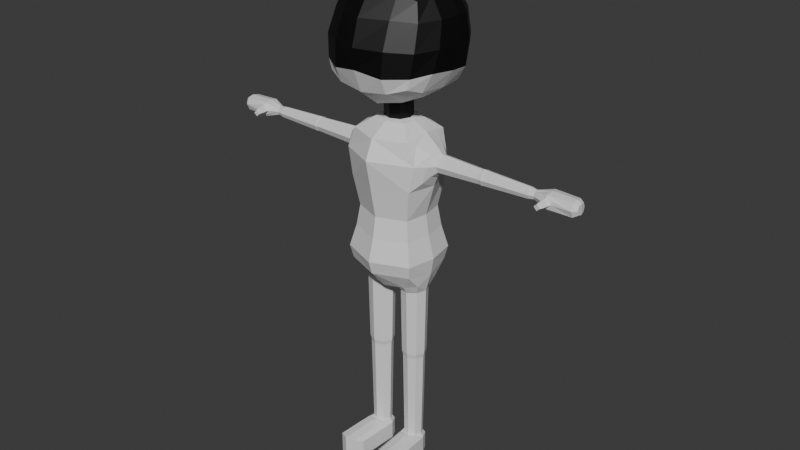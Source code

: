 # Source: 31.05.2025_Murder_Drones.blend  (saved by Blender 4.3.34; exported with 4.5.12 LTS)
import bpy
from mathutils import Matrix  # noqa: F401  (used for matrix-valued properties, if any)

bpy.ops.wm.read_factory_settings(use_empty=True)
scene = bpy.context.scene
scene.name = 'Scene'

# ---- collections
col_collection = bpy.data.collections.new('Collection'); scene.collection.children.link(col_collection)

# ---- materials (node trees are filled in below, after node groups)
mat_head_material = bpy.data.materials.new('Head_Material')
mat_head_material.alpha_threshold = 0.0
mat_head_material.roughness = 0.5
mat_head_material.line_color = (0.0, 0.0, 0.0, 1.0)
mat_head_black_material = bpy.data.materials.new('Head_Black_Material')

# ---- material node trees
mat_head_material.use_nodes = True; mat_head_material.node_tree.nodes.clear()
_N = mat_head_material.node_tree.nodes; _L = mat_head_material.node_tree.links
n0 = _N.new('ShaderNodeOutputMaterial'); n0.name = 'Material Output'; n0.location = (300, 300)
n1 = _N.new('ShaderNodeBsdfPrincipled'); n1.name = 'Principled BSDF'; n1.location = (10, 300)
n1.inputs[3].default_value = 1.45
_L.new(n1.outputs[0], n0.inputs[0])
n0.is_active_output = True
mat_head_black_material.use_nodes = True; mat_head_black_material.node_tree.nodes.clear()
_N = mat_head_black_material.node_tree.nodes; _L = mat_head_black_material.node_tree.links
n0 = _N.new('ShaderNodeBsdfPrincipled'); n0.name = 'Принципиальный BSDF'; n0.location = (10, 300)
n0.inputs[0].default_value = (0.0, 0.0, 0.0, 1.0)
n1 = _N.new('ShaderNodeOutputMaterial'); n1.name = 'Вывод материала'; n1.location = (300, 300)
_L.new(n0.outputs[0], n1.inputs[0])
n1.is_active_output = True

# ---- world
world_world = bpy.data.worlds.new('World'); scene.world = world_world
world_world.use_nodes = True; world_world.node_tree.nodes.clear()
_N = world_world.node_tree.nodes; _L = world_world.node_tree.links
n0 = _N.new('ShaderNodeOutputWorld'); n0.name = 'World Output'; n0.location = (300, 300)
n1 = _N.new('ShaderNodeBackground'); n1.name = 'Background'; n1.location = (10, 300)
n1.inputs[0].default_value = (0.05088, 0.05088, 0.05088, 1.0)
_L.new(n1.outputs[0], n0.inputs[0])
n0.is_active_output = True
world_world.color = (0.05088, 0.05088, 0.05088)
world_world.sun_shadow_jitter_overblur = 0.0

# ---- meshes
me_body_mesh = bpy.data.meshes.new('Body_Mesh')
me_body_mesh.from_pydata([(-0.3572, -0.4171, -2.099), (-0.2023, -0.2931, -0.9672), (-0.3572, 0.1545, -2.099), (-0.2023, 0.03059, -0.9672), (-0.2628, 0.08705, -3.036), (-0.2797, -0.3806, -3.026), (-5.588e-09, 0.2974, -2.099), (0.0, 0.1115, -0.9672), (5.588e-09, -0.56, -2.099), (0.0, -0.374, -0.9672), (-1.164e-10, 0.1449, -3.072), (1.397e-09, -0.4075, -3.072), (-0.4906, -0.457, -1.375), (-0.4521, 0.1759, -1.38), (1.397e-09, -0.7122, -1.347), (-1.397e-09, 0.4497, -1.347), (-0.4617, 0.2381, -2.644), (-0.4617, -0.5006, -2.644), (3.47e-09, -0.6853, -2.644), (3.904e-09, 0.4228, -2.644), (-0.4108, -0.1313, -2.099), (-0.3939, -0.4464, -1.112), (-0.2327, -0.1313, -0.9672), (-0.4218, 0.2062, -1.705), (-0.3945, 0.1844, -2.364), (-0.3945, -0.4469, -2.364), (1.863e-09, -0.6345, -2.813), (-0.0001947, -0.1562, -3.089), (2.095e-09, 0.372, -2.813), (-1.572e-09, -0.6374, -1.705), (1.572e-09, 0.3749, -1.705), (-0.4218, -0.4687, -1.705), (-0.3939, 0.1839, -1.112), (-9.313e-10, -0.604, -1.112), (9.313e-10, 0.3415, -1.112), (-0.4435, -0.3653, -1.156), (-0.4298, 0.2076, -2.809), (-0.4298, -0.4701, -2.809), (2.923e-09, -0.6047, -2.364), (2.923e-09, 0.3422, -2.364), (-0.5309, -0.1313, -2.644), (-0.4127, -0.1418, -1.066), (-0.53, -0.1393, -1.689), (-0.4537, -0.1313, -2.364), (2.855e-10, 0.04046, -0.7579), (-0.1221, -0.0101, -0.7579), (-0.1726, -0.1322, -0.7579), (-0.1221, -0.2542, -0.7579), (2.855e-10, -0.3048, -0.7579), (-0.6311, -0.06436, -1.301), (-0.6338, -0.06369, -1.465), (-0.6438, -0.2277, -1.466), (2.855e-10, 0.04046, -0.9507), (-0.1221, -0.0101, -0.9507), (-0.1726, -0.1322, -0.9507), (-0.1221, -0.2542, -0.9507), (2.855e-10, -0.3048, -0.9507), (-0.6394, -0.1456, -1.499), (-0.6356, -0.1465, -1.267), (-0.6411, -0.2284, -1.301), (-0.5001, 0.284, 0.5001), (-0.5423, 0.3505, -0.3948), (-0.5001, -0.4345, 0.5001), (-0.5423, -0.6457, -0.4015), (-0.6213, 0.1275, -0.4738), (-0.5928, -0.4563, -0.4731), (5.852e-09, 0.4664, -0.5107), (-0.3233, 0.4326, -0.4767), (-0.5777, -0.6488, -0.2733), (-0.6096, -0.6177, 0.001665), (-0.5729, -0.5096, 0.2966), (-0.5729, 0.3568, 0.2966), (-0.6096, 0.3714, 0.01476), (-0.5787, 0.3567, -0.2638), (-7.226e-07, -0.6019, 0.6133), (-0.2981, -0.5037, 0.5757), (-0.3233, -0.7373, -0.4718), (-1.188e-09, -0.7724, -0.5063), (-0.5466, -0.2494, 0.5516), (-0.5729, 0.1058, 0.5729), (-0.2981, 0.36, 0.5757), (-7.226e-07, 0.3986, 0.6133), (-1.517e-05, 0.1295, 0.7968), (-0.3177, 0.1272, 0.7325), (-5.893e-05, -0.2989, 0.7639), (-0.3031, -0.2377, 0.7025), (-1.065e-08, -0.8799, -0.2336), (0.0001786, -0.8998, 0.01609), (0.0001532, -0.8066, 0.3189), (-0.3231, -0.817, -0.2866), (-0.3347, -0.7978, 0.01174), (-0.3177, -0.6671, 0.3176), (-0.7114, -0.4279, -0.2406), (-0.7446, -0.3607, 0.01475), (-0.6955, -0.2694, 0.3084), (-0.7432, 0.1092, -0.2839), (-0.7818, 0.1215, 0.01304), (-0.729, 0.1253, 0.3162), (-0.3445, 0.1317, -0.6652), (-8.228e-09, 0.1971, -0.7311), (-0.3287, -0.4807, -0.6374), (1.591e-08, -0.5073, -0.7136), (-0.3239, 0.5739, -0.2853), (-0.3346, 0.6116, 0.01308), (-0.3177, 0.5797, 0.3176), (2.155e-08, 0.6179, -0.2996), (0.0001786, 0.6736, 0.006291), (0.0001532, 0.6451, 0.3189), (-0.1404, 0.006847, -0.7368), (-2.047e-09, 0.06498, -0.7379), (-0.6304, -0.03006, -1.383), (-0.1404, -0.2739, -0.7317), (2.812e-08, -0.332, -0.7307), (-0.6446, -0.262, -1.384), (-0.5729, -0.01934, 0.5729), (-0.6213, -0.1225, -0.4867), (-1.517e-05, -0.039, 0.7968), (-0.3177, -0.00809, 0.7325), (-0.7439, -0.118, -0.2721), (-0.7818, -0.06457, 0.006741), (-0.729, -0.02396, 0.3162), (-0.3445, -0.1332, -0.6685), (-0.1985, -0.1335, -0.7343), (-0.4976, -0.1374, -2.86), (-0.4373, -0.3055, -2.986), (-0.5265, -0.3634, -1.596), (-0.4992, 0.08414, -1.6), (-0.4163, 0.08233, -1.159), (-0.5846, -0.3347, -1.384), (-0.5615, 0.04261, -1.383), (-0.579, -0.28, -1.25), (-0.5699, -0.1468, -1.194), (-0.5761, -0.1453, -1.572), (-0.5834, -0.2789, -1.517), (-0.567, -0.0121, -1.516), (-0.5626, -0.01318, -1.249), (-1.902, -0.202, -1.383), (-1.895, -0.09007, -1.383), (-1.9, -0.1858, -1.344), (-1.897, -0.1463, -1.327), (-1.899, -0.1458, -1.439), (-1.901, -0.1854, -1.423), (-1.896, -0.1063, -1.423), (-1.895, -0.1066, -1.343), (-2.072, -0.02143, -1.383), (-2.083, -0.2345, -1.295), (-2.102, -0.1465, -1.278), (-2.105, -0.1456, -1.489), (-2.086, -0.2338, -1.472), (-2.075, -0.05757, -1.471), (-2.073, -0.05828, -1.295), (-2.402, -0.2595, -1.384), (-2.388, -0.03255, -1.383), (-2.398, -0.2266, -1.303), (-2.403, -0.1464, -1.287), (-2.406, -0.1456, -1.479), (-2.401, -0.2259, -1.464), (-2.391, -0.06546, -1.463), (-2.388, -0.06611, -1.303), (-2.15, -0.2605, -1.386), (-2.084, -0.2551, -1.447), (-2.023, -0.2509, -1.381), (-2.089, -0.2562, -1.32), (-2.114, -0.4063, -1.386), (-2.074, -0.4031, -1.423), (-2.036, -0.4005, -1.383), (-2.077, -0.4037, -1.345), (-2.129, -0.3716, -1.386), (-2.08, -0.3682, -1.333), (-2.027, -0.3638, -1.382), (-2.076, -0.3673, -1.436), (-2.442, -0.06712, -1.382), (-2.442, -0.08954, -1.328), (-2.454, -0.1427, -1.447), (-2.444, -0.08911, -1.436), (-2.452, -0.1432, -1.318), (-2.451, -0.2188, -1.383), (-2.449, -0.1968, -1.329), (-2.45, -0.1963, -1.436), (-1.819, -0.09518, -1.434), (-1.823, -0.1457, -1.455), (-1.818, -0.09559, -1.332), (-1.826, -0.2176, -1.383), (-1.821, -0.1463, -1.311), (-1.824, -0.1969, -1.333), (-1.817, -0.07441, -1.383), (-1.826, -0.1965, -1.434), (-0.4254, 0.02523, -2.993), (-0.1052, 0.01189, -3.076), (-0.1172, -0.3188, -3.069), (-0.2533, 0.02309, -3.132), (-0.2664, -0.3166, -3.127), (-0.07726, -0.1536, -3.146), (-0.4284, -0.1399, -3.109), (-0.3837, -0.2621, -3.113), (-0.3744, -0.02182, -3.117), (-0.136, -0.03151, -3.146), (-0.1453, -0.2717, -3.142), (-0.2533, 0.008128, -3.969), (-0.2656, -0.3017, -3.965), (-0.0939, -0.153, -3.967), (-0.4142, -0.1405, -3.96), (-0.3733, -0.2519, -3.961), (-0.3645, -0.03283, -3.964), (-0.1457, -0.04166, -3.973), (-0.1544, -0.2607, -3.97), (-0.2533, 0.006359, -4.022), (-0.2655, -0.2999, -4.018), (-0.09596, -0.153, -4.021), (-0.4124, -0.1406, -4.014), (-0.3719, -0.2507, -4.014), (-0.3633, -0.03413, -4.017), (-0.1469, -0.04286, -4.026), (-0.1555, -0.2594, -4.023), (-0.2535, -0.006969, -4.082), (-0.2647, -0.2866, -4.078), (-0.1115, -0.1524, -4.081), (-0.3988, -0.1411, -4.074), (-0.3618, -0.2417, -4.075), (-0.354, -0.04393, -4.077), (-0.1564, -0.0519, -4.086), (-0.1643, -0.2496, -4.083), (-0.2539, -0.02685, -5.27), (-0.2634, -0.2667, -5.267), (-0.1346, -0.1516, -5.269), (-0.3785, -0.1419, -5.264), (-0.3467, -0.2282, -5.264), (-0.34, -0.05856, -5.266), (-0.1705, -0.0654, -5.274), (-0.1773, -0.235, -5.271), (-1.263, -0.07994, -1.449), (-1.19, -0.08121, -1.448), (-1.227, -0.07676, -1.452), (-1.187, -0.05474, -1.383), (-1.261, -0.05294, -1.383), (-1.224, -0.04847, -1.383), (-1.271, -0.2116, -1.449), (-1.198, -0.2103, -1.448), (-1.235, -0.2147, -1.452), (-1.194, -0.1457, -1.475), (-1.268, -0.1456, -1.476), (-1.231, -0.1456, -1.481), (-1.188, -0.08174, -1.318), (-1.261, -0.08047, -1.317), (-1.224, -0.07732, -1.314), (-1.199, -0.2373, -1.383), (-1.272, -0.2391, -1.383), (-1.236, -0.2436, -1.383), (-1.265, -0.1464, -1.29), (-1.191, -0.1464, -1.292), (-1.228, -0.1464, -1.285), (-1.196, -0.2108, -1.319), (-1.269, -0.2121, -1.317), (-1.233, -0.2153, -1.314), (-0.2533, 0.005042, -5.32), (-0.2654, -0.3442, -5.247), (-0.09749, -0.1529, -5.319), (-0.4111, -0.1407, -5.312), (-0.3709, -0.2954, -5.259), (-0.3624, -0.0351, -5.315), (-0.1479, -0.04375, -5.324), (-0.1564, -0.3041, -5.268), (-0.2533, 0.005042, -5.554), (-0.2654, -0.2986, -5.55), (-0.09749, -0.1529, -5.552), (-0.4111, -0.1407, -5.545), (-0.3709, -0.2498, -5.546), (-0.3624, -0.0351, -5.549), (-0.1479, -0.04375, -5.554), (-0.1564, -0.2585, -5.552), (-0.4218, -0.3472, -5.312), (-0.3817, -0.4564, -5.259), (-0.2762, -0.5052, -5.247), (-0.1083, -0.3595, -5.319), (-0.1672, -0.4651, -5.268), (-0.4218, -0.3472, -5.545), (-0.3817, -0.4564, -5.546), (-0.2762, -0.5052, -5.55), (-0.1083, -0.3595, -5.552), (-0.1672, -0.4651, -5.552), (-0.4395, -0.6866, -5.312), (-0.3994, -0.7958, -5.259), (-0.2939, -0.8446, -5.247), (-0.1259, -0.6989, -5.319), (-0.1848, -0.8044, -5.268), (-0.4395, -0.6866, -5.545), (-0.3994, -0.7958, -5.546), (-0.2939, -0.8446, -5.55), (-0.1259, -0.6989, -5.552), (-0.1848, -0.8044, -5.552)], [], [(21, 1, 22, 41), (41, 22, 3, 32), (9, 1, 21, 33), (33, 21, 12, 14), (17, 37, 26, 18), (26, 37, 5, 11), (19, 28, 36, 16), (36, 28, 10, 4), (3, 7, 34, 32), (13, 15, 30, 23), (32, 34, 15, 13), (23, 30, 6, 2), (14, 12, 31, 29), (29, 31, 0, 8), (6, 39, 24, 2), (0, 31, 42, 20), (20, 42, 23, 2), (24, 39, 19, 16), (0, 25, 38, 8), (38, 25, 17, 18), (0, 20, 43, 25), (20, 2, 24, 43), (43, 24, 16, 40), (25, 43, 40, 17), (131, 135, 49, 58), (130, 131, 58, 59), (47, 55, 56, 48), (45, 53, 54, 46), (132, 133, 51, 57), (135, 129, 110, 49), (46, 54, 55, 47), (44, 52, 53, 45), (117, 85, 84, 116), (114, 117, 83, 79), (81, 80, 83, 82), (80, 60, 79, 83), (85, 78, 62, 75), (84, 85, 75, 74), (119, 96, 95, 118), (86, 87, 90, 89), (87, 88, 91, 90), (88, 74, 75, 91), (91, 75, 62, 70), (90, 91, 70, 69), (89, 90, 69, 68), (76, 89, 68, 63), (77, 86, 89, 76), (120, 97, 96, 119), (114, 79, 97, 120), (63, 68, 92, 65), (68, 69, 93, 92), (69, 70, 94, 93), (70, 62, 78, 94), (115, 118, 95, 64), (97, 79, 60, 71), (96, 97, 71, 72), (95, 96, 72, 73), (64, 95, 73, 61), (101, 100, 111, 112), (61, 67, 98, 64), (67, 66, 99, 98), (115, 121, 100, 65), (100, 101, 77, 76), (65, 100, 76, 63), (102, 103, 106, 105), (103, 104, 107, 106), (61, 73, 102, 67), (73, 72, 103, 102), (72, 71, 104, 103), (71, 60, 80, 104), (104, 80, 81, 107), (67, 102, 105, 66), (121, 98, 108, 122), (98, 99, 109, 108), (100, 121, 122, 111), (64, 98, 121, 115), (65, 92, 118, 115), (78, 114, 120, 94), (94, 120, 119, 93), (93, 119, 118, 92), (78, 85, 117, 114), (83, 117, 116, 82), (129, 134, 50, 110), (44, 45, 108, 109), (46, 122, 108, 45), (47, 111, 122, 46), (48, 112, 111, 47), (134, 132, 57, 50), (7, 3, 53, 52), (3, 22, 54, 53), (22, 1, 55, 54), (1, 9, 56, 55), (123, 37, 17, 40), (36, 123, 40, 16), (187, 123, 36, 4), (124, 5, 37, 123), (35, 12, 21, 41), (12, 125, 42, 31), (126, 13, 23, 42), (13, 127, 41, 32), (42, 125, 133, 132), (127, 13, 129, 135), (126, 42, 132, 134), (125, 12, 128, 133), (41, 127, 135, 131), (12, 35, 130, 128), (35, 41, 131, 130), (13, 126, 134, 129), (183, 181, 143, 139), (133, 128, 113, 51), (179, 180, 140, 142), (128, 130, 59, 113), (186, 182, 136, 141), (180, 186, 141, 140), (182, 184, 138, 136), (184, 183, 139, 138), (181, 185, 137, 143), (185, 179, 142, 137), (140, 141, 148, 147), (139, 143, 150, 146), (142, 140, 147, 149), (138, 139, 146, 145), (137, 142, 149, 144), (143, 137, 144, 150), (148, 160, 159, 151, 156), (136, 138, 145, 162, 161), (145, 146, 154, 153), (144, 149, 157, 152), (141, 136, 161, 160, 148), (149, 147, 155, 157), (147, 148, 156, 155), (146, 150, 158, 154), (150, 144, 152, 158), (151, 153, 177, 176), (152, 157, 174, 171), (153, 154, 175, 177), (168, 167, 163, 166), (159, 162, 145, 153, 151), (163, 164, 165, 166), (169, 168, 166, 165), (167, 170, 164, 163), (170, 169, 165, 164), (160, 161, 169, 170), (159, 160, 170, 167), (161, 162, 168, 169), (162, 159, 167, 168), (176, 177, 173, 178), (171, 174, 175, 172), (173, 177, 175, 174), (157, 155, 173, 174), (156, 151, 176, 178), (155, 156, 178, 173), (154, 158, 172, 175), (158, 152, 171, 172), (230, 240, 180, 179), (57, 51, 237, 239), (59, 58, 249, 251), (113, 59, 251, 245), (236, 246, 182, 186), (248, 243, 181, 183), (49, 110, 233, 242), (58, 49, 242, 249), (4, 10, 27, 188), (189, 27, 11, 5), (27, 189, 197, 192), (188, 27, 192, 196), (124, 123, 193, 194), (189, 5, 191, 197), (187, 4, 190, 195), (4, 188, 196, 190), (5, 124, 194, 191), (123, 187, 195, 193), (190, 196, 204, 198), (191, 194, 202, 199), (193, 195, 203, 201), (192, 197, 205, 200), (196, 192, 200, 204), (194, 193, 201, 202), (195, 190, 198, 203), (197, 191, 199, 205), (203, 198, 206, 211), (205, 199, 207, 213), (198, 204, 212, 206), (199, 202, 210, 207), (201, 203, 211, 209), (200, 205, 213, 208), (204, 200, 208, 212), (202, 201, 209, 210), (208, 213, 221, 216), (212, 208, 216, 220), (210, 209, 217, 218), (211, 206, 214, 219), (213, 207, 215, 221), (206, 212, 220, 214), (207, 210, 218, 215), (209, 211, 219, 217), (217, 219, 227, 225), (216, 221, 229, 224), (220, 216, 224, 228), (218, 217, 225, 226), (219, 214, 222, 227), (221, 215, 223, 229), (214, 220, 228, 222), (215, 218, 226, 223), (246, 252, 184, 182), (234, 230, 179, 185), (240, 236, 186, 180), (51, 113, 245, 237), (252, 248, 183, 184), (243, 234, 185, 181), (50, 57, 239, 231), (243, 248, 250, 244), (244, 250, 249, 242), (240, 230, 232, 241), (241, 232, 231, 239), (246, 236, 238, 247), (247, 238, 237, 245), (236, 240, 241, 238), (238, 241, 239, 237), (252, 246, 247, 253), (253, 247, 245, 251), (248, 252, 253, 250), (250, 253, 251, 249), (234, 243, 244, 235), (235, 244, 242, 233), (230, 234, 235, 232), (232, 235, 233, 231), (110, 50, 231, 233), (228, 224, 256, 260), (226, 225, 257, 258), (227, 222, 254, 259), (229, 223, 255, 261), (222, 228, 260, 254), (223, 226, 258, 255), (225, 227, 259, 257), (224, 229, 261, 256), (258, 257, 270, 271), (254, 260, 268, 262), (257, 265, 275, 270), (257, 259, 267, 265), (269, 264, 278, 279), (260, 256, 264, 268), (265, 266, 276, 275), (259, 254, 262, 267), (264, 269, 263, 268), (262, 266, 265, 267), (263, 266, 262, 268), (276, 277, 287, 286), (272, 271, 281, 282), (270, 275, 285, 280), (275, 276, 286, 285), (266, 263, 277, 276), (256, 261, 274, 273), (263, 269, 279, 277), (255, 258, 271, 272), (261, 255, 272, 274), (264, 256, 273, 278), (284, 282, 287, 289), (282, 281, 286, 287), (283, 284, 289, 288), (281, 280, 285, 286), (278, 273, 283, 288), (273, 274, 284, 283), (279, 278, 288, 289), (274, 272, 282, 284), (271, 270, 280, 281), (277, 279, 289, 287)])
me_body_mesh.polygons.foreach_set('material_index', [0, 0, 0, 0, 0, 0, 0, 0, 0, 0, 0, 0, 0, 0, 0, 0, 0, 0, 0, 0, 0, 0, 0, 0, 0, 0, 1, 1, 0, 0, 1, 1, 1, 1, 1, 1, 1, 1, 1, 1, 1, 1, 1, 1, 1, 0, 0, 1, 1, 0, 1, 1, 1, 0, 1, 1, 1, 0, 0, 0, 0, 0, 0, 0, 1, 1, 0, 1, 1, 1, 1, 0, 0, 0, 0, 0, 0, 1, 1, 1, 1, 1, 0, 1, 1, 1, 1, 0, 0, 0, 0, 0, 0, 0, 0, 0, 0, 0, 0, 0, 0, 0, 0, 0, 0, 0, 0, 0, 0, 0, 0, 0, 0, 0, 0, 0, 0, 0, 0, 0, 0, 0, 0, 0, 0, 0, 0, 0, 0, 0, 0, 0, 0, 0, 0, 0, 0, 0, 0, 0, 0, 0, 0, 0, 0, 0, 0, 0, 0, 0, 0, 0, 0, 0, 0, 0, 0, 0, 0, 0, 0, 0, 0, 0, 0, 0, 0, 0, 0, 0, 0, 0, 0, 0, 0, 0, 0, 0, 0, 0, 0, 0, 0, 0, 0, 0, 0, 0, 0, 0, 0, 0, 0, 0, 0, 0, 0, 0, 0, 0, 0, 0, 0, 0, 0, 0, 0, 0, 0, 0, 0, 0, 0, 0, 0, 0, 0, 0, 0, 0, 0, 0, 0, 0, 0, 0, 0, 0, 0, 0, 0, 0, 0, 0, 0, 0, 0, 0, 0, 0, 0, 0, 0, 0, 0, 0, 0, 0, 0, 0, 0, 0, 0, 0, 0, 0, 0, 0, 0, 0, 0, 0, 0, 0, 0, 0, 0])
_uv = me_body_mesh.uv_layers.new(name='UVКарта')
_uv.uv.foreach_set('vector', [0.5625, 0.0, 0.625, 0.0, 0.625, 0.125, 0.5625, 0.1228, 0.5625, 0.1228, 0.625, 0.125, 0.625, 0.25, 0.5625, 0.2309, 0.625, 0.875, 0.625, 1.0, 0.5625, 1.0, 0.5625, 0.875, 0.5625, 0.875, 0.5625, 1.0, 0.5, 1.0, 0.5, 0.875, 0.375, 1.0, 0.375, 1.0, 0.375, 0.875, 0.375, 0.875, 0.375, 0.875, 0.375, 1.0, 0.375, 1.0, 0.375, 0.875, 0.375, 0.375, 0.375, 0.375, 0.375, 0.2309, 0.375, 0.2292, 0.375, 0.2309, 0.375, 0.375, 0.375, 0.375, 0.375, 0.25, 0.625, 0.25, 0.625, 0.375, 0.5625, 0.375, 0.5625, 0.2309, 0.5, 0.2292, 0.5, 0.375, 0.4401, 0.375, 0.4401, 0.2292, 0.5625, 0.2309, 0.5625, 0.375, 0.5, 0.375, 0.5, 0.2292, 0.4401, 0.2292, 0.4401, 0.375, 0.3958, 0.375, 0.3958, 0.2292, 0.5, 0.875, 0.5, 1.0, 0.4375, 1.0, 0.4401, 0.875, 0.4401, 0.875, 0.4375, 1.0, 0.375, 1.0, 0.3958, 0.875, 0.3958, 0.375, 0.3776, 0.375, 0.3776, 0.2292, 0.3958, 0.2292, 0.375, 0.0, 0.4375, 0.0, 0.4397, 0.1224, 0.3941, 0.1224, 0.3941, 0.1224, 0.4397, 0.1224, 0.4401, 0.2292, 0.3958, 0.2292, 0.3776, 0.2292, 0.3776, 0.375, 0.375, 0.375, 0.375, 0.2292, 0.375, 1.0, 0.375, 1.0, 0.3776, 0.875, 0.3958, 0.875, 0.3776, 0.875, 0.375, 1.0, 0.375, 1.0, 0.375, 0.875, 0.375, 0.0, 0.3941, 0.1224, 0.3772, 0.1224, 0.375, 0.0, 0.3941, 0.1224, 0.3958, 0.2292, 0.3776, 0.2292, 0.3772, 0.1224, 0.3772, 0.1224, 0.3776, 0.2292, 0.375, 0.2292, 0.375, 0.1224, 0.375, 0.0, 0.3772, 0.1224, 0.375, 0.1224, 0.375, 0.0, 0.5625, 0.1228, 0.0, 0.0, 0.0, 0.0, 0.5625, 0.1228, 0.0, 0.0, 0.5625, 0.1228, 0.5625, 0.1228, 0.0, 0.0, 0.0, 0.0, 0.0, 0.0, 0.0, 0.0, 0.0, 0.0, 0.0, 0.0, 0.0, 0.0, 0.0, 0.0, 0.0, 0.0, 0.4397, 0.1224, 0.0, 0.0, 0.0, 0.0, 0.4397, 0.1224, 0.0, 0.0, 0.5, 0.2292, 0.5, 0.2292, 0.0, 0.0, 0.0, 0.0, 0.0, 0.0, 0.0, 0.0, 0.0, 0.0, 0.0, 0.0, 0.0, 0.0, 0.0, 0.0, 0.0, 0.0, 0.0, 0.0, 0.0, 0.0, 0.0, 0.0, 0.0, 0.0, 0.0, 0.0, 0.0, 0.0, 0.0, 0.0, 0.0, 0.0, 0.0, 0.0, 0.0, 0.0, 0.0, 0.0, 0.0, 0.0, 0.0, 0.0, 0.0, 0.0, 0.0, 0.0, 0.0, 0.0, 0.0, 0.0, 0.0, 0.0, 0.0, 0.0, 0.0, 0.0, 0.0, 0.0, 0.0, 0.0, 0.0, 0.0, 0.0, 0.0, 0.0, 0.0, 0.0, 0.0, 0.0, 0.0, 0.0, 0.0, 0.0, 0.0, 0.0, 0.0, 0.0, 0.0, 0.0, 0.0, 0.0, 0.0, 0.0, 0.0, 0.0, 0.0, 0.0, 0.0, 0.0, 0.0, 0.0, 0.0, 0.0, 0.0, 0.0, 0.0, 0.0, 0.0, 0.0, 0.0, 0.0, 0.0, 0.0, 0.0, 0.0, 0.0, 0.0, 0.0, 0.0, 0.0, 0.0, 0.0, 0.0, 0.0, 0.0, 0.0, 0.0, 0.0, 0.0, 0.0, 0.0, 0.0, 0.0, 0.0, 0.0, 0.0, 0.0, 0.0, 0.0, 0.0, 0.0, 0.0, 0.0, 0.0, 0.0, 0.0, 0.0, 0.0, 0.0, 0.0, 0.0, 0.0, 0.0, 0.0, 0.0, 0.0, 0.0, 0.0, 0.0, 0.0, 0.0, 0.0, 0.0, 0.0, 0.0, 0.0, 0.0, 0.0, 0.0, 0.0, 0.0, 0.0, 0.0, 0.0, 0.0, 0.0, 0.0, 0.0, 0.0, 0.0, 0.0, 0.0, 0.0, 0.0, 0.0, 0.0, 0.0, 0.0, 0.0, 0.0, 0.0, 0.0, 0.0, 0.0, 0.0, 0.0, 0.0, 0.0, 0.0, 0.0, 0.0, 0.0, 0.0, 0.0, 0.0, 0.0, 0.0, 0.0, 0.0, 0.0, 0.0, 0.0, 0.0, 0.0, 0.0, 0.0, 0.0, 0.0, 0.0, 0.0, 0.0, 0.0, 0.0, 0.0, 0.0, 0.0, 0.0, 0.0, 0.0, 0.0, 0.0, 0.0, 0.0, 0.0, 0.0, 0.0, 0.0, 0.0, 0.0, 0.0, 0.0, 0.0, 0.0, 0.0, 0.0, 0.0, 0.0, 0.0, 0.0, 0.0, 0.0, 0.0, 0.0, 0.0, 0.0, 0.0, 0.0, 0.0, 0.0, 0.0, 0.0, 0.0, 0.0, 0.0, 0.0, 0.0, 0.0, 0.0, 0.0, 0.0, 0.0, 0.0, 0.0, 0.0, 0.0, 0.0, 0.0, 0.0, 0.0, 0.0, 0.0, 0.0, 0.0, 0.0, 0.0, 0.0, 0.0, 0.0, 0.0, 0.0, 0.0, 0.0, 0.0, 0.0, 0.0, 0.0, 0.0, 0.0, 0.0, 0.0, 0.0, 0.0, 0.0, 0.0, 0.0, 0.0, 0.0, 0.0, 0.0, 0.0, 0.0, 0.0, 0.0, 0.0, 0.0, 0.0, 0.0, 0.0, 0.0, 0.0, 0.0, 0.0, 0.0, 0.0, 0.0, 0.0, 0.0, 0.0, 0.0, 0.0, 0.0, 0.0, 0.0, 0.0, 0.0, 0.0, 0.0, 0.0, 0.0, 0.0, 0.0, 0.0, 0.0, 0.0, 0.0, 0.0, 0.0, 0.0, 0.0, 0.0, 0.0, 0.0, 0.0, 0.0, 0.0, 0.0, 0.0, 0.0, 0.0, 0.0, 0.0, 0.0, 0.0, 0.0, 0.0, 0.0, 0.0, 0.0, 0.0, 0.0, 0.0, 0.0, 0.0, 0.0, 0.0, 0.0, 0.0, 0.0, 0.0, 0.0, 0.0, 0.0, 0.0, 0.0, 0.0, 0.0, 0.0, 0.0, 0.0, 0.0, 0.0, 0.0, 0.0, 0.0, 0.0, 0.0, 0.0, 0.0, 0.0, 0.0, 0.0, 0.0, 0.0, 0.0, 0.0, 0.0, 0.0, 0.0, 0.0, 0.0, 0.0, 0.0, 0.0, 0.0, 0.0, 0.0, 0.0, 0.0, 0.0, 0.0, 0.0, 0.0, 0.0, 0.0, 0.0, 0.0, 0.5, 0.2292, 0.0, 0.0, 0.0, 0.0, 0.5, 0.2292, 0.0, 0.0, 0.0, 0.0, 0.0, 0.0, 0.0, 0.0, 0.0, 0.0, 0.0, 0.0, 0.0, 0.0, 0.0, 0.0, 0.0, 0.0, 0.0, 0.0, 0.0, 0.0, 0.0, 0.0, 0.0, 0.0, 0.0, 0.0, 0.0, 0.0, 0.0, 0.0, 0.0, 0.0, 0.4397, 0.1224, 0.4397, 0.1224, 0.0, 0.0, 0.625, 0.375, 0.625, 0.25, 0.0, 0.0, 0.0, 0.0, 0.625, 0.25, 0.625, 0.125, 0.0, 0.0, 0.0, 0.0, 0.625, 0.125, 0.625, 0.0, 0.0, 0.0, 0.0, 0.0, 0.625, 0.0, 0.625, 0.875, 0.0, 0.0, 0.0, 0.0, 0.0, 0.0, 0.375, 1.0, 0.375, 0.0, 0.375, 0.1224, 0.375, 0.2309, 0.0, 0.0, 0.375, 0.1224, 0.375, 0.2292, 0.0, 0.0, 0.0, 0.0, 0.375, 0.2309, 0.375, 0.25, 0.0, 0.0, 0.375, 1.0, 0.375, 1.0, 0.0, 0.0, 0.0, 0.0, 0.5, 1.0, 0.5625, 0.0, 0.5625, 0.1228, 0.5, 1.0, 0.0, 0.0, 0.4397, 0.1224, 0.4375, 1.0, 0.0, 0.0, 0.5, 0.2292, 0.4401, 0.2292, 0.4397, 0.1224, 0.5, 0.2292, 0.0, 0.0, 0.5625, 0.1228, 0.5625, 0.2309, 0.4397, 0.1224, 0.0, 0.0, 0.0, 0.0, 0.4397, 0.1224, 0.0, 0.0, 0.5, 0.2292, 0.5, 0.2292, 0.0, 0.0, 0.0, 0.0, 0.4397, 0.1224, 0.4397, 0.1224, 0.0, 0.0, 0.0, 0.0, 0.5, 1.0, 0.5, 1.0, 0.0, 0.0, 0.5625, 0.1228, 0.0, 0.0, 0.0, 0.0, 0.5625, 0.1228, 0.5, 1.0, 0.0, 0.0, 0.0, 0.0, 0.5, 1.0, 0.0, 0.0, 0.5625, 0.1228, 0.5625, 0.1228, 0.0, 0.0, 0.5, 0.2292, 0.0, 0.0, 0.0, 0.0, 0.5, 0.2292, 0.5625, 0.1228, 0.0, 0.0, 0.0, 0.0, 0.5625, 0.1228, 0.0, 0.0, 0.5, 1.0, 0.5, 1.0, 0.0, 0.0, 0.0, 0.0, 0.4397, 0.1224, 0.4397, 0.1224, 0.0, 0.0, 0.5, 1.0, 0.0, 0.0, 0.0, 0.0, 0.5, 1.0, 0.0, 0.0, 0.5, 1.0, 0.5, 1.0, 0.0, 0.0, 0.4397, 0.1224, 0.0, 0.0, 0.0, 0.0, 0.4397, 0.1224, 0.5, 1.0, 0.0, 0.0, 0.0, 0.0, 0.5, 1.0, 0.0, 0.0, 0.5625, 0.1228, 0.5625, 0.1228, 0.0, 0.0, 0.0, 0.0, 0.5, 0.2292, 0.5, 0.2292, 0.0, 0.0, 0.5, 0.2292, 0.0, 0.0, 0.0, 0.0, 0.5, 0.2292, 0.4397, 0.1224, 0.0, 0.0, 0.0, 0.0, 0.4397, 0.1224, 0.5625, 0.1228, 0.0, 0.0, 0.0, 0.0, 0.5625, 0.1228, 0.0, 0.0, 0.4397, 0.1224, 0.4397, 0.1224, 0.0, 0.0, 0.0, 0.0, 0.5625, 0.1228, 0.5625, 0.1228, 0.0, 0.0, 0.5, 0.2292, 0.0, 0.0, 0.0, 0.0, 0.5, 0.2292, 0.0, 0.0, 0.5, 0.2292, 0.5, 0.2292, 0.0, 0.0, 0.0, 0.0, 0.152, 0.304, 0.5, 1.0, 0.5, 1.0, 0.0, 0.0, 0.5, 1.0, 0.0, 0.0, 0.0, 0.0, 0.152, 0.304, 0.5, 1.0, 0.0, 0.0, 0.5625, 0.1228, 0.5625, 0.1228, 0.0, 0.0, 0.5, 0.2292, 0.0, 0.0, 0.0, 0.0, 0.5, 0.2292, 0.0, 0.0, 0.5, 1.0, 0.5, 1.0, 0.152, 0.304, 0.0, 0.0, 0.0, 0.0, 0.4397, 0.1224, 0.4397, 0.1224, 0.0, 0.0, 0.4397, 0.1224, 0.0, 0.0, 0.0, 0.0, 0.4397, 0.1224, 0.5625, 0.1228, 0.0, 0.0, 0.0, 0.0, 0.5625, 0.1228, 0.0, 0.0, 0.5, 0.2292, 0.5, 0.2292, 0.0, 0.0, 0.5, 1.0, 0.0, 0.0, 0.0, 0.0, 0.5, 1.0, 0.5, 0.2292, 0.0, 0.0, 0.0, 0.0, 0.5, 0.2292, 0.0, 0.0, 0.5625, 0.1228, 0.5625, 0.1228, 0.0, 0.0, 0.152, 0.304, 0.5, 1.0, 0.5, 1.0, 0.152, 0.304, 0.5, 1.0, 0.152, 0.304, 0.0, 0.0, 0.0, 0.0, 0.5, 1.0, 0.5, 1.0, 0.152, 0.304, 0.5, 1.0, 0.152, 0.304, 0.5, 1.0, 0.152, 0.304, 0.152, 0.304, 0.5, 1.0, 0.5, 1.0, 0.152, 0.304, 0.152, 0.304, 0.5, 1.0, 0.152, 0.304, 0.5, 1.0, 0.5, 1.0, 0.152, 0.304, 0.152, 0.304, 0.5, 1.0, 0.5, 1.0, 0.152, 0.304, 0.5, 1.0, 0.152, 0.304, 0.152, 0.304, 0.5, 1.0, 0.5, 1.0, 0.152, 0.304, 0.152, 0.304, 0.5, 1.0, 0.152, 0.304, 0.5, 1.0, 0.5, 1.0, 0.152, 0.304, 0.5, 1.0, 0.0, 0.0, 0.4397, 0.1224, 0.0, 0.0, 0.5, 0.2292, 0.0, 0.0, 0.5625, 0.1228, 0.0, 0.0, 0.4397, 0.1224, 0.0, 0.0, 0.5625, 0.1228, 0.0, 0.0, 0.0, 0.0, 0.4397, 0.1224, 0.4397, 0.1224, 0.0, 0.0, 0.0, 0.0, 0.5, 1.0, 0.5, 1.0, 0.0, 0.0, 0.4397, 0.1224, 0.0, 0.0, 0.0, 0.0, 0.4397, 0.1224, 0.5625, 0.1228, 0.0, 0.0, 0.0, 0.0, 0.5625, 0.1228, 0.0, 0.0, 0.5, 0.2292, 0.5, 0.2292, 0.0, 0.0, 0.0, 0.0, 0.4397, 0.1224, 0.4397, 0.1224, 0.0, 0.0, 0.4397, 0.1224, 0.0, 0.0, 0.0, 0.0, 0.4397, 0.1224, 0.0, 0.0, 0.5625, 0.1228, 0.5625, 0.1228, 0.0, 0.0, 0.5, 1.0, 0.0, 0.0, 0.0, 0.0, 0.5, 1.0, 0.0, 0.0, 0.5, 1.0, 0.5, 1.0, 0.0, 0.0, 0.5625, 0.1228, 0.0, 0.0, 0.0, 0.0, 0.5625, 0.1228, 0.0, 0.0, 0.5, 0.2292, 0.5, 0.2292, 0.0, 0.0, 0.5625, 0.1228, 0.0, 0.0, 0.0, 0.0, 0.5625, 0.1228, 0.375, 0.25, 0.375, 0.375, 0.0, 0.0, 0.0, 0.0, 0.0, 0.0, 0.0, 0.0, 0.375, 0.875, 0.375, 1.0, 0.0, 0.0, 0.0, 0.0, 0.0, 0.0, 0.0, 0.0, 0.0, 0.0, 0.0, 0.0, 0.0, 0.0, 0.0, 0.0, 0.0, 0.0, 0.0, 0.0, 0.0, 0.0, 0.0, 0.0, 0.0, 0.0, 0.375, 1.0, 0.375, 1.0, 0.0, 0.0, 0.0, 0.0, 0.375, 0.25, 0.375, 0.25, 0.0, 0.0, 0.375, 0.25, 0.0, 0.0, 0.0, 0.0, 0.375, 0.25, 0.375, 1.0, 0.0, 0.0, 0.0, 0.0, 0.375, 1.0, 0.0, 0.0, 0.0, 0.0, 0.0, 0.0, 0.0, 0.0, 0.375, 0.25, 0.0, 0.0, 0.0, 0.0, 0.375, 0.25, 0.375, 1.0, 0.0, 0.0, 0.0, 0.0, 0.375, 1.0, 0.0, 0.0, 0.0, 0.0, 0.0, 0.0, 0.0, 0.0, 0.0, 0.0, 0.0, 0.0, 0.0, 0.0, 0.0, 0.0, 0.0, 0.0, 0.0, 0.0, 0.0, 0.0, 0.0, 0.0, 0.0, 0.0, 0.0, 0.0, 0.0, 0.0, 0.0, 0.0, 0.0, 0.0, 0.375, 0.25, 0.375, 0.25, 0.0, 0.0, 0.0, 0.0, 0.375, 1.0, 0.375, 1.0, 0.0, 0.0, 0.0, 0.0, 0.375, 0.25, 0.375, 0.25, 0.0, 0.0, 0.0, 0.0, 0.375, 1.0, 0.375, 1.0, 0.0, 0.0, 0.375, 0.25, 0.0, 0.0, 0.0, 0.0, 0.375, 0.25, 0.375, 1.0, 0.0, 0.0, 0.0, 0.0, 0.375, 1.0, 0.0, 0.0, 0.0, 0.0, 0.0, 0.0, 0.0, 0.0, 0.0, 0.0, 0.0, 0.0, 0.0, 0.0, 0.0, 0.0, 0.0, 0.0, 0.0, 0.0, 0.0, 0.0, 0.0, 0.0, 0.0, 0.0, 0.0, 0.0, 0.0, 0.0, 0.0, 0.0, 0.0, 0.0, 0.0, 0.0, 0.0, 0.0, 0.0, 0.0, 0.0, 0.0, 0.0, 0.0, 0.0, 0.0, 0.0, 0.0, 0.0, 0.0, 0.0, 0.0, 0.0, 0.0, 0.0, 0.0, 0.0, 0.0, 0.375, 0.25, 0.375, 0.25, 0.0, 0.0, 0.0, 0.0, 0.375, 1.0, 0.375, 1.0, 0.0, 0.0, 0.375, 0.25, 0.0, 0.0, 0.0, 0.0, 0.375, 0.25, 0.375, 1.0, 0.0, 0.0, 0.0, 0.0, 0.375, 1.0, 0.0, 0.0, 0.0, 0.0, 0.0, 0.0, 0.0, 0.0, 0.0, 0.0, 0.0, 0.0, 0.0, 0.0, 0.0, 0.0, 0.0, 0.0, 0.0, 0.0, 0.0, 0.0, 0.0, 0.0, 0.0, 0.0, 0.0, 0.0, 0.0, 0.0, 0.0, 0.0, 0.0, 0.0, 0.0, 0.0, 0.0, 0.0, 0.0, 0.0, 0.0, 0.0, 0.375, 0.25, 0.375, 0.25, 0.0, 0.0, 0.0, 0.0, 0.375, 1.0, 0.375, 1.0, 0.0, 0.0, 0.375, 0.25, 0.0, 0.0, 0.0, 0.0, 0.375, 0.25, 0.375, 1.0, 0.0, 0.0, 0.0, 0.0, 0.375, 1.0, 0.5, 1.0, 0.0, 0.0, 0.0, 0.0, 0.5, 1.0, 0.5, 0.2292, 0.0, 0.0, 0.0, 0.0, 0.5, 0.2292, 0.4397, 0.1224, 0.0, 0.0, 0.0, 0.0, 0.4397, 0.1224, 0.0, 0.0, 0.5, 1.0, 0.5, 1.0, 0.0, 0.0, 0.0, 0.0, 0.5625, 0.1228, 0.5625, 0.1228, 0.0, 0.0, 0.0, 0.0, 0.5, 0.2292, 0.5, 0.2292, 0.0, 0.0, 0.0, 0.0, 0.4397, 0.1224, 0.4397, 0.1224, 0.0, 0.0, 0.0, 0.0, 0.5625, 0.1228, 0.5625, 0.1228, 0.0, 0.0, 0.0, 0.0, 0.5625, 0.1228, 0.5625, 0.1228, 0.0, 0.0, 0.4397, 0.1224, 0.0, 0.0, 0.0, 0.0, 0.4397, 0.1224, 0.4397, 0.1224, 0.0, 0.0, 0.0, 0.0, 0.4397, 0.1224, 0.5, 1.0, 0.0, 0.0, 0.0, 0.0, 0.5, 1.0, 0.5, 1.0, 0.0, 0.0, 0.0, 0.0, 0.5, 1.0, 0.0, 0.0, 0.4397, 0.1224, 0.4397, 0.1224, 0.0, 0.0, 0.0, 0.0, 0.4397, 0.1224, 0.4397, 0.1224, 0.0, 0.0, 0.0, 0.0, 0.5, 1.0, 0.5, 1.0, 0.0, 0.0, 0.0, 0.0, 0.5, 1.0, 0.5, 1.0, 0.0, 0.0, 0.5625, 0.1228, 0.0, 0.0, 0.0, 0.0, 0.5625, 0.1228, 0.5625, 0.1228, 0.0, 0.0, 0.0, 0.0, 0.5625, 0.1228, 0.5, 0.2292, 0.0, 0.0, 0.0, 0.0, 0.5, 0.2292, 0.5, 0.2292, 0.0, 0.0, 0.0, 0.0, 0.5, 0.2292, 0.0, 0.0, 0.5, 0.2292, 0.5, 0.2292, 0.0, 0.0, 0.0, 0.0, 0.5, 0.2292, 0.5, 0.2292, 0.0, 0.0, 0.5, 0.2292, 0.0, 0.0, 0.0, 0.0, 0.5, 0.2292, 0.0, 0.0, 0.0, 0.0, 0.0, 0.0, 0.0, 0.0, 0.0, 0.0, 0.0, 0.0, 0.0, 0.0, 0.0, 0.0, 0.0, 0.0, 0.375, 0.25, 0.375, 0.25, 0.0, 0.0, 0.0, 0.0, 0.375, 1.0, 0.375, 1.0, 0.0, 0.0, 0.375, 0.25, 0.0, 0.0, 0.0, 0.0, 0.375, 0.25, 0.375, 1.0, 0.0, 0.0, 0.0, 0.0, 0.375, 1.0, 0.0, 0.0, 0.0, 0.0, 0.0, 0.0, 0.0, 0.0, 0.0, 0.0, 0.0, 0.0, 0.0, 0.0, 0.0, 0.0, 0.0, 0.0, 0.0, 0.0, 0.0, 0.0, 0.0, 0.0, 0.375, 0.25, 0.0, 0.0, 0.0, 0.0, 0.375, 0.25, 0.0, 0.0, 0.0, 0.0, 0.0, 0.0, 0.0, 0.0, 0.0, 0.0, 0.0, 0.0, 0.0, 0.0, 0.0, 0.0, 0.0, 0.0, 0.0, 0.0, 0.0, 0.0, 0.0, 0.0, 0.0, 0.0, 0.0, 0.0, 0.0, 0.0, 0.0, 0.0, 0.0, 0.0, 0.0, 0.0, 0.0, 0.0, 0.0, 0.0, 0.0, 0.0, 0.375, 0.25, 0.375, 0.25, 0.0, 0.0, 0.0, 0.0, 0.0, 0.0, 0.375, 1.0, 0.0, 0.0, 0.375, 0.25, 0.0, 0.0, 0.0, 0.0, 0.0, 0.0, 0.375, 1.0, 0.0, 0.0, 0.375, 0.25, 0.0, 0.0, 0.0, 0.0, 0.375, 1.0, 0.375, 1.0, 0.0, 0.0, 0.375, 1.0, 0.0, 0.0, 0.0, 0.0, 0.375, 1.0, 0.0, 0.0, 0.0, 0.0, 0.0, 0.0, 0.0, 0.0, 0.0, 0.0, 0.0, 0.0, 0.0, 0.0, 0.0, 0.0, 0.0, 0.0, 0.375, 1.0, 0.375, 1.0, 0.0, 0.0, 0.0, 0.0, 0.0, 0.0, 0.0, 0.0, 0.0, 0.0, 0.375, 1.0, 0.0, 0.0, 0.0, 0.0, 0.375, 1.0, 0.375, 1.0, 0.0, 0.0, 0.0, 0.0, 0.375, 1.0, 0.0, 0.0, 0.375, 1.0, 0.375, 1.0, 0.0, 0.0, 0.0, 0.0, 0.0, 0.0, 0.0, 0.0, 0.0, 0.0, 0.0, 0.0, 0.375, 1.0, 0.375, 1.0, 0.0, 0.0, 0.375, 1.0, 0.0, 0.0, 0.0, 0.0, 0.375, 1.0, 0.0, 0.0, 0.0, 0.0, 0.0, 0.0, 0.0, 0.0, 0.0, 0.0, 0.0, 0.0, 0.0, 0.0, 0.0, 0.0, 0.0, 0.0, 0.0, 0.0, 0.0, 0.0, 0.0, 0.0, 0.0, 0.0, 0.0, 0.0, 0.0, 0.0, 0.0, 0.0, 0.0, 0.0, 0.0, 0.0, 0.0, 0.0, 0.0, 0.0, 0.0, 0.0, 0.375, 1.0, 0.375, 1.0, 0.0, 0.0, 0.0, 0.0, 0.0, 0.0, 0.0, 0.0, 0.0, 0.0, 0.375, 1.0, 0.0, 0.0, 0.0, 0.0, 0.375, 1.0])
_uv.active_render = True
_uv = me_body_mesh.uv_layers.new(name='UVMap')
_uv.uv.foreach_set('vector', [0.0, 0.0, 0.0, 0.0, 0.0, 0.0, 0.0, 0.0, 0.0, 0.0, 0.0, 0.0, 0.0, 0.0, 0.0, 0.0, 0.0, 0.0, 0.0, 0.0, 0.0, 0.0, 0.0, 0.0, 0.0, 0.0, 0.0, 0.0, 0.0, 0.0, 0.0, 0.0, 0.0, 0.0, 0.0, 0.0, 0.0, 0.0, 0.0, 0.0, 0.0, 0.0, 0.0, 0.0, 0.0, 0.0, 0.0, 0.0, 0.0, 0.0, 0.0, 0.0, 0.0, 0.0, 0.0, 0.0, 0.0, 0.0, 0.0, 0.0, 0.0, 0.0, 0.0, 0.0, 0.0, 0.0, 0.0, 0.0, 0.0, 0.0, 0.0, 0.0, 0.0, 0.0, 0.0, 0.0, 0.0, 0.0, 0.0, 0.0, 0.0, 0.0, 0.0, 0.0, 0.0, 0.0, 0.0, 0.0, 0.0, 0.0, 0.0, 0.0, 0.0, 0.0, 0.0, 0.0, 0.0, 0.0, 0.0, 0.0, 0.0, 0.0, 0.0, 0.0, 0.0, 0.0, 0.0, 0.0, 0.0, 0.0, 0.0, 0.0, 0.0, 0.0, 0.0, 0.0, 0.0, 0.0, 0.0, 0.0, 0.0, 0.0, 0.0, 0.0, 0.0, 0.0, 0.0, 0.0, 0.0, 0.0, 0.0, 0.0, 0.0, 0.0, 0.0, 0.0, 0.0, 0.0, 0.0, 0.0, 0.0, 0.0, 0.0, 0.0, 0.0, 0.0, 0.0, 0.0, 0.0, 0.0, 0.0, 0.0, 0.0, 0.0, 0.0, 0.0, 0.0, 0.0, 0.0, 0.0, 0.0, 0.0, 0.0, 0.0, 0.0, 0.0, 0.0, 0.0, 0.0, 0.0, 0.0, 0.0, 0.0, 0.0, 0.0, 0.0, 0.0, 0.0, 0.0, 0.0, 0.0, 0.0, 0.0, 0.0, 0.0, 0.0, 0.0, 0.0, 0.0, 0.0, 0.0, 0.0, 0.0, 0.0, 0.0, 0.0, 0.0, 0.0, 0.0, 0.0, 0.0, 0.0, 0.0, 0.0, 0.0, 0.0, 0.0, 0.0, 0.0, 0.0, 0.0, 0.0, 0.0, 0.0, 0.0, 0.0, 0.0, 0.0, 0.0, 0.0, 0.0, 0.0, 0.0, 0.0, 0.0, 0.0, 0.0, 0.0, 0.0, 0.0, 0.0, 0.0, 0.0, 0.0, 0.0, 0.0, 0.0, 0.0, 0.0, 0.0, 0.0, 0.0, 0.0, 0.0, 0.0, 0.0, 0.0, 0.0, 0.0, 0.0, 0.0, 0.0, 0.0, 0.0, 0.0, 0.0, 0.8125, 0.625, 0.8125, 0.6875, 0.75, 0.6875, 0.75, 0.625, 0.875, 0.625, 0.8125, 0.625, 0.8125, 0.5625, 0.875, 0.5625, 0.75, 0.5, 0.8125, 0.5, 0.8125, 0.5625, 0.75, 0.5625, 0.8125, 0.5, 0.875, 0.5, 0.875, 0.5625, 0.8125, 0.5625, 0.8125, 0.6875, 0.875, 0.6875, 0.875, 0.75, 0.8125, 0.75, 0.75, 0.6875, 0.8125, 0.6875, 0.8125, 0.75, 0.75, 0.75, 0.5, 0.125, 0.5, 0.1875, 0.4375, 0.1875, 0.4375, 0.125, 0.4375, 0.875, 0.5, 0.875, 0.5, 0.9375, 0.4375, 0.9375, 0.5, 0.875, 0.5625, 0.875, 0.5625, 0.9375, 0.5, 0.9375, 0.5625, 0.875, 0.625, 0.875, 0.625, 0.9375, 0.5625, 0.9375, 0.5625, 0.9375, 0.625, 0.9375, 0.625, 1.0, 0.5625, 1.0, 0.5, 0.9375, 0.5625, 0.9375, 0.5625, 1.0, 0.5, 1.0, 0.4375, 0.9375, 0.5, 0.9375, 0.5, 1.0, 0.4375, 1.0, 0.375, 0.9375, 0.4375, 0.9375, 0.4375, 1.0, 0.375, 1.0, 0.375, 0.875, 0.4375, 0.875, 0.4375, 0.9375, 0.375, 0.9375, 0.5625, 0.125, 0.5625, 0.1875, 0.5, 0.1875, 0.5, 0.125, 0.625, 0.125, 0.625, 0.1875, 0.5625, 0.1875, 0.5625, 0.125, 0.375, 0.0, 0.4375, 0.0, 0.4375, 0.0625, 0.375, 0.0625, 0.4375, 0.0, 0.5, 0.0, 0.5, 0.0625, 0.4375, 0.0625, 0.5, 0.0, 0.5625, 0.0, 0.5625, 0.0625, 0.5, 0.0625, 0.5625, 0.0, 0.625, 0.0, 0.625, 0.0625, 0.5625, 0.0625, 0.375, 0.125, 0.4375, 0.125, 0.4375, 0.1875, 0.375, 0.1875, 0.5625, 0.1875, 0.625, 0.1875, 0.625, 0.25, 0.5625, 0.25, 0.5, 0.1875, 0.5625, 0.1875, 0.5625, 0.25, 0.5, 0.25, 0.4375, 0.1875, 0.5, 0.1875, 0.5, 0.25, 0.4375, 0.25, 0.375, 0.1875, 0.4375, 0.1875, 0.4375, 0.25, 0.375, 0.25, 0.25, 0.6875, 0.1875, 0.6875, 0.1875, 0.6875, 0.25, 0.6875, 0.125, 0.5, 0.1875, 0.5, 0.1875, 0.5625, 0.125, 0.5625, 0.1875, 0.5, 0.25, 0.5, 0.25, 0.5625, 0.1875, 0.5625, 0.125, 0.625, 0.1875, 0.625, 0.1875, 0.6875, 0.125, 0.6875, 0.1875, 0.6875, 0.25, 0.6875, 0.25, 0.75, 0.1875, 0.75, 0.125, 0.6875, 0.1875, 0.6875, 0.1875, 0.75, 0.125, 0.75, 0.4375, 0.3125, 0.5, 0.3125, 0.5, 0.375, 0.4375, 0.375, 0.5, 0.3125, 0.5625, 0.3125, 0.5625, 0.375, 0.5, 0.375, 0.375, 0.25, 0.4375, 0.25, 0.4375, 0.3125, 0.375, 0.3125, 0.4375, 0.25, 0.5, 0.25, 0.5, 0.3125, 0.4375, 0.3125, 0.5, 0.25, 0.5625, 0.25, 0.5625, 0.3125, 0.5, 0.3125, 0.5625, 0.25, 0.625, 0.25, 0.625, 0.3125, 0.5625, 0.3125, 0.5625, 0.3125, 0.625, 0.3125, 0.625, 0.375, 0.5625, 0.375, 0.375, 0.3125, 0.4375, 0.3125, 0.4375, 0.375, 0.375, 0.375, 0.1875, 0.625, 0.1875, 0.5625, 0.1875, 0.5625, 0.1875, 0.625, 0.1875, 0.5625, 0.25, 0.5625, 0.25, 0.5625, 0.1875, 0.5625, 0.1875, 0.6875, 0.1875, 0.625, 0.1875, 0.625, 0.1875, 0.6875, 0.125, 0.5625, 0.1875, 0.5625, 0.1875, 0.625, 0.125, 0.625, 0.375, 0.0625, 0.4375, 0.0625, 0.4375, 0.125, 0.375, 0.125, 0.625, 0.0625, 0.625, 0.125, 0.5625, 0.125, 0.5625, 0.0625, 0.5625, 0.0625, 0.5625, 0.125, 0.5, 0.125, 0.5, 0.0625, 0.5, 0.0625, 0.5, 0.125, 0.4375, 0.125, 0.4375, 0.0625, 0.875, 0.6875, 0.8125, 0.6875, 0.8125, 0.625, 0.875, 0.625, 0.8125, 0.5625, 0.8125, 0.625, 0.75, 0.625, 0.75, 0.5625, 0.0, 0.0, 0.0, 0.0, 0.0, 0.0, 0.0, 0.0, 0.0, 0.0, 0.0, 0.0, 0.1875, 0.5625, 0.25, 0.5625, 0.0, 0.0, 0.1875, 0.625, 0.1875, 0.5625, 0.0, 0.0, 0.0, 0.0, 0.1875, 0.6875, 0.1875, 0.625, 0.0, 0.0, 0.0, 0.0, 0.25, 0.6875, 0.1875, 0.6875, 0.0, 0.0, 0.0, 0.0, 0.0, 0.0, 0.0, 0.0, 0.0, 0.0, 0.0, 0.0, 0.0, 0.0, 0.0, 0.0, 0.0, 0.0, 0.0, 0.0, 0.0, 0.0, 0.0, 0.0, 0.0, 0.0, 0.0, 0.0, 0.0, 0.0, 0.0, 0.0, 0.0, 0.0, 0.0, 0.0, 0.0, 0.0, 0.0, 0.0, 0.0, 0.0, 0.0, 0.0, 0.0, 0.0, 0.0, 0.0, 0.0, 0.0, 0.0, 0.0, 0.0, 0.0, 0.0, 0.0, 0.0, 0.0, 0.0, 0.0, 0.0, 0.0, 0.0, 0.0, 0.0, 0.0, 0.0, 0.0, 0.0, 0.0, 0.0, 0.0, 0.0, 0.0, 0.0, 0.0, 0.0, 0.0, 0.0, 0.0, 0.0, 0.0, 0.0, 0.0, 0.0, 0.0, 0.0, 0.0, 0.0, 0.0, 0.0, 0.0, 0.0, 0.0, 0.0, 0.0, 0.0, 0.0, 0.0, 0.0, 0.0, 0.0, 0.0, 0.0, 0.0, 0.0, 0.0, 0.0, 0.0, 0.0, 0.0, 0.0, 0.0, 0.0, 0.0, 0.0, 0.0, 0.0, 0.0, 0.0, 0.0, 0.0, 0.0, 0.0, 0.0, 0.0, 0.0, 0.0, 0.0, 0.0, 0.0, 0.0, 0.0, 0.0, 0.0, 0.0, 0.0, 0.0, 0.0, 0.0, 0.0, 0.0, 0.0, 0.0, 0.0, 0.0, 0.0, 0.0, 0.0, 0.0, 0.0, 0.0, 0.0, 0.0, 0.0, 0.0, 0.0, 0.0, 0.0, 0.0, 0.0, 0.0, 0.0, 0.0, 0.0, 0.0, 0.0, 0.0, 0.0, 0.0, 0.0, 0.0, 0.0, 0.0, 0.0, 0.0, 0.0, 0.0, 0.0, 0.0, 0.0, 0.0, 0.0, 0.0, 0.0, 0.0, 0.0, 0.0, 0.0, 0.0, 0.0, 0.0, 0.0, 0.0, 0.0, 0.0, 0.0, 0.0, 0.0, 0.0, 0.0, 0.0, 0.0, 0.0, 0.0, 0.0, 0.0, 0.0, 0.0, 0.0, 0.0, 0.0, 0.0, 0.0, 0.0, 0.0, 0.0, 0.0, 0.0, 0.0, 0.0, 0.0, 0.0, 0.0, 0.0, 0.0, 0.0, 0.0, 0.0, 0.0, 0.0, 0.0, 0.0, 0.0, 0.0, 0.0, 0.0, 0.0, 0.0, 0.0, 0.0, 0.0, 0.0, 0.0, 0.0, 0.0, 0.0, 0.0, 0.0, 0.0, 0.0, 0.0, 0.0, 0.0, 0.0, 0.0, 0.0, 0.0, 0.0, 0.0, 0.0, 0.0, 0.0, 0.0, 0.0, 0.0, 0.0, 0.0, 0.0, 0.0, 0.0, 0.0, 0.0, 0.0, 0.0, 0.0, 0.0, 0.0, 0.0, 0.0, 0.0, 0.0, 0.0, 0.0, 0.0, 0.0, 0.0, 0.0, 0.0, 0.0, 0.0, 0.0, 0.0, 0.0, 0.0, 0.0, 0.0, 0.0, 0.0, 0.0, 0.0, 0.0, 0.0, 0.0, 0.0, 0.0, 0.0, 0.0, 0.0, 0.0, 0.0, 0.0, 0.0, 0.0, 0.0, 0.0, 0.0, 0.0, 0.0, 0.0, 0.0, 0.0, 0.0, 0.0, 0.0, 0.0, 0.0, 0.0, 0.0, 0.0, 0.0, 0.0, 0.0, 0.0, 0.0, 0.0, 0.0, 0.0, 0.0, 0.0, 0.0, 0.0, 0.0, 0.0, 0.0, 0.0, 0.0, 0.0, 0.0, 0.0, 0.0, 0.0, 0.0, 0.0, 0.0, 0.0, 0.0, 0.0, 0.0, 0.0, 0.0, 0.0, 0.0, 0.0, 0.0, 0.0, 0.0, 0.0, 0.0, 0.0, 0.0, 0.0, 0.0, 0.0, 0.0, 0.0, 0.0, 0.0, 0.0, 0.0, 0.0, 0.0, 0.0, 0.0, 0.0, 0.0, 0.0, 0.0, 0.0, 0.0, 0.0, 0.0, 0.0, 0.0, 0.0, 0.0, 0.0, 0.0, 0.0, 0.0, 0.0, 0.0, 0.0, 0.0, 0.0, 0.0, 0.0, 0.0, 0.0, 0.0, 0.0, 0.0, 0.0, 0.0, 0.0, 0.0, 0.0, 0.0, 0.0, 0.0, 0.0, 0.0, 0.0, 0.0, 0.0, 0.0, 0.0, 0.0, 0.0, 0.0, 0.0, 0.0, 0.0, 0.0, 0.0, 0.0, 0.0, 0.0, 0.0, 0.0, 0.0, 0.0, 0.0, 0.0, 0.0, 0.0, 0.0, 0.0, 0.0, 0.0, 0.0, 0.0, 0.0, 0.0, 0.0, 0.0, 0.0, 0.0, 0.0, 0.0, 0.0, 0.0, 0.0, 0.0, 0.0, 0.0, 0.0, 0.0, 0.0, 0.0, 0.0, 0.0, 0.0, 0.0, 0.0, 0.0, 0.0, 0.0, 0.0, 0.0, 0.0, 0.0, 0.0, 0.0, 0.0, 0.0, 0.0, 0.0, 0.0, 0.0, 0.0, 0.0, 0.0, 0.0, 0.0, 0.0, 0.0, 0.0, 0.0, 0.0, 0.0, 0.0, 0.0, 0.0, 0.0, 0.0, 0.0, 0.0, 0.0, 0.0, 0.0, 0.0, 0.0, 0.0, 0.0, 0.0, 0.0, 0.0, 0.0, 0.0, 0.0, 0.0, 0.0, 0.0, 0.0, 0.0, 0.0, 0.0, 0.0, 0.0, 0.0, 0.0, 0.0, 0.0, 0.0, 0.0, 0.0, 0.0, 0.0, 0.0, 0.0, 0.0, 0.0, 0.0, 0.0, 0.0, 0.0, 0.0, 0.0, 0.0, 0.0, 0.0, 0.0, 0.0, 0.0, 0.0, 0.0, 0.0, 0.0, 0.0, 0.0, 0.0, 0.0, 0.0, 0.0, 0.0, 0.0, 0.0, 0.0, 0.0, 0.0, 0.0, 0.0, 0.0, 0.0, 0.0, 0.0, 0.0, 0.0, 0.0, 0.0, 0.0, 0.0, 0.0, 0.0, 0.0, 0.0, 0.0, 0.0, 0.0, 0.0, 0.0, 0.0, 0.0, 0.0, 0.0, 0.0, 0.0, 0.0, 0.0, 0.0, 0.0, 0.0, 0.0, 0.0, 0.0, 0.0, 0.0, 0.0, 0.0, 0.0, 0.0, 0.0, 0.0, 0.0, 0.0, 0.0, 0.0, 0.0, 0.0, 0.0, 0.0, 0.0, 0.0, 0.0, 0.0, 0.0, 0.0, 0.0, 0.0, 0.0, 0.0, 0.0, 0.0, 0.0, 0.0, 0.0, 0.0, 0.0, 0.0, 0.0, 0.0, 0.0, 0.0, 0.0, 0.0, 0.0, 0.0, 0.0, 0.0, 0.0, 0.0, 0.0, 0.0, 0.0, 0.0, 0.0, 0.0, 0.0, 0.0, 0.0, 0.0, 0.0, 0.0, 0.0, 0.0, 0.0, 0.0, 0.0, 0.0, 0.0, 0.0, 0.0, 0.0, 0.0, 0.0, 0.0, 0.0, 0.0, 0.0, 0.0, 0.0, 0.0, 0.0, 0.0, 0.0, 0.0, 0.0, 0.0, 0.0, 0.0, 0.0, 0.0, 0.0, 0.0, 0.0, 0.0, 0.0, 0.0, 0.0, 0.0, 0.0, 0.0, 0.0, 0.0, 0.0, 0.0, 0.0, 0.0, 0.0, 0.0, 0.0, 0.0, 0.0, 0.0, 0.0, 0.0, 0.0, 0.0, 0.0, 0.0, 0.0, 0.0, 0.0, 0.0, 0.0, 0.0, 0.0, 0.0, 0.0, 0.0, 0.0, 0.0, 0.0, 0.0, 0.0, 0.0, 0.0, 0.0, 0.0, 0.0, 0.0, 0.0, 0.0, 0.0, 0.0, 0.0, 0.0, 0.0, 0.0, 0.0, 0.0, 0.0, 0.0, 0.0, 0.0, 0.0, 0.0, 0.0, 0.0, 0.0, 0.0, 0.0, 0.0, 0.0, 0.0, 0.0, 0.0, 0.0, 0.0, 0.0, 0.0, 0.0, 0.0, 0.0, 0.0, 0.0, 0.0, 0.0, 0.0, 0.0, 0.0, 0.0, 0.0, 0.0, 0.0, 0.0, 0.0, 0.0, 0.0, 0.0, 0.0, 0.0, 0.0, 0.0, 0.0, 0.0, 0.0, 0.0, 0.0, 0.0, 0.0, 0.0, 0.0, 0.0, 0.0, 0.0, 0.0, 0.0, 0.0, 0.0, 0.0, 0.0, 0.0, 0.0, 0.0, 0.0, 0.0, 0.0, 0.0, 0.0, 0.0, 0.0, 0.0, 0.0, 0.0, 0.0, 0.0, 0.0, 0.0, 0.0, 0.0, 0.0, 0.0, 0.0, 0.0, 0.0, 0.0, 0.0, 0.0, 0.0, 0.0, 0.0, 0.0, 0.0, 0.0, 0.0, 0.0, 0.0, 0.0, 0.0, 0.0, 0.0, 0.0, 0.0, 0.0, 0.0, 0.0, 0.0, 0.0, 0.0, 0.0, 0.0, 0.0, 0.0, 0.0, 0.0, 0.0, 0.0, 0.0, 0.0, 0.0, 0.0, 0.0, 0.0, 0.0, 0.0, 0.0, 0.0, 0.0, 0.0, 0.0, 0.0, 0.0, 0.0, 0.0, 0.0, 0.0, 0.0, 0.0, 0.0, 0.0, 0.0, 0.0, 0.0, 0.0, 0.0, 0.0, 0.0, 0.0, 0.0, 0.0, 0.0, 0.0, 0.0, 0.0, 0.0, 0.0, 0.0, 0.0, 0.0, 0.0, 0.0, 0.0, 0.0, 0.0, 0.0, 0.0, 0.0, 0.0, 0.0, 0.0, 0.0, 0.0, 0.0, 0.0, 0.0, 0.0, 0.0, 0.0, 0.0, 0.0, 0.0, 0.0, 0.0, 0.0, 0.0, 0.0, 0.0, 0.0, 0.0, 0.0, 0.0, 0.0, 0.0, 0.0, 0.0, 0.0, 0.0, 0.0, 0.0, 0.0, 0.0, 0.0, 0.0, 0.0, 0.0, 0.0, 0.0, 0.0, 0.0, 0.0, 0.0, 0.0, 0.0, 0.0, 0.0, 0.0, 0.0, 0.0, 0.0, 0.0, 0.0, 0.0, 0.0, 0.0, 0.0, 0.0, 0.0, 0.0, 0.0, 0.0, 0.0, 0.0, 0.0, 0.0, 0.0, 0.0, 0.0, 0.0, 0.0, 0.0, 0.0, 0.0, 0.0, 0.0, 0.0, 0.0, 0.0, 0.0, 0.0, 0.0, 0.0, 0.0, 0.0, 0.0, 0.0, 0.0, 0.0, 0.0, 0.0, 0.0, 0.0, 0.0, 0.0, 0.0, 0.0, 0.0, 0.0, 0.0, 0.0, 0.0, 0.0, 0.0, 0.0, 0.0, 0.0, 0.0, 0.0, 0.0, 0.0, 0.0, 0.0, 0.0, 0.0, 0.0, 0.0, 0.0, 0.0, 0.0, 0.0, 0.0, 0.0, 0.0, 0.0, 0.0, 0.0, 0.0, 0.0, 0.0, 0.0, 0.0, 0.0, 0.0, 0.0, 0.0, 0.0, 0.0, 0.0, 0.0, 0.0, 0.0, 0.0, 0.0, 0.0, 0.0, 0.0, 0.0, 0.0, 0.0, 0.0, 0.0, 0.0, 0.0, 0.0, 0.0, 0.0, 0.0, 0.0, 0.0, 0.0, 0.0, 0.0, 0.0, 0.0, 0.0, 0.0, 0.0, 0.0, 0.0, 0.0, 0.0, 0.0, 0.0, 0.0, 0.0, 0.0, 0.0, 0.0, 0.0, 0.0, 0.0, 0.0, 0.0, 0.0, 0.0, 0.0, 0.0, 0.0, 0.0, 0.0, 0.0, 0.0, 0.0, 0.0, 0.0, 0.0, 0.0, 0.0, 0.0, 0.0, 0.0, 0.0, 0.0, 0.0, 0.0, 0.0, 0.0, 0.0, 0.0, 0.0, 0.0, 0.0, 0.0, 0.0, 0.0, 0.0, 0.0, 0.0, 0.0, 0.0, 0.0, 0.0, 0.0, 0.0, 0.0, 0.0, 0.0, 0.0, 0.0, 0.0, 0.0, 0.0, 0.0, 0.0, 0.0, 0.0, 0.0, 0.0, 0.0, 0.0, 0.0, 0.0, 0.0, 0.0, 0.0, 0.0, 0.0, 0.0, 0.0, 0.0, 0.0, 0.0, 0.0, 0.0, 0.0, 0.0, 0.0, 0.0, 0.0, 0.0, 0.0, 0.0, 0.0, 0.0, 0.0, 0.0, 0.0, 0.0, 0.0, 0.0, 0.0, 0.0, 0.0, 0.0, 0.0, 0.0, 0.0, 0.0, 0.0, 0.0, 0.0, 0.0, 0.0, 0.0, 0.0, 0.0, 0.0, 0.0, 0.0, 0.0, 0.0, 0.0, 0.0, 0.0, 0.0, 0.0, 0.0, 0.0, 0.0, 0.0, 0.0, 0.0, 0.0, 0.0, 0.0, 0.0, 0.0, 0.0, 0.0, 0.0, 0.0, 0.0, 0.0, 0.0, 0.0, 0.0, 0.0, 0.0, 0.0, 0.0, 0.0, 0.0, 0.0, 0.0, 0.0, 0.0, 0.0, 0.0, 0.0, 0.0, 0.0, 0.0, 0.0, 0.0, 0.0, 0.0, 0.0, 0.0, 0.0, 0.0, 0.0, 0.0, 0.0, 0.0, 0.0, 0.0, 0.0, 0.0, 0.0, 0.0, 0.0, 0.0, 0.0, 0.0, 0.0, 0.0, 0.0, 0.0, 0.0, 0.0, 0.0, 0.0, 0.0, 0.0, 0.0, 0.0, 0.0, 0.0, 0.0, 0.0, 0.0, 0.0, 0.0, 0.0, 0.0, 0.0, 0.0, 0.0, 0.0, 0.0, 0.0, 0.0, 0.0, 0.0, 0.0, 0.0, 0.0, 0.0, 0.0, 0.0, 0.0, 0.0, 0.0, 0.0, 0.0, 0.0, 0.0, 0.0, 0.0, 0.0, 0.0, 0.0, 0.0, 0.0, 0.0, 0.0, 0.0, 0.0, 0.0, 0.0, 0.0, 0.0, 0.0, 0.0, 0.0, 0.0, 0.0, 0.0, 0.0, 0.0, 0.0, 0.0, 0.0, 0.0, 0.0, 0.0, 0.0, 0.0, 0.0, 0.0, 0.0, 0.0, 0.0, 0.0, 0.0, 0.0, 0.0, 0.0, 0.0, 0.0, 0.0, 0.0, 0.0, 0.0, 0.0, 0.0, 0.0, 0.0, 0.0, 0.0, 0.0, 0.0, 0.0, 0.0, 0.0, 0.0, 0.0, 0.0, 0.0, 0.0, 0.0, 0.0, 0.0, 0.0, 0.0, 0.0, 0.0, 0.0, 0.0, 0.0, 0.0, 0.0, 0.0, 0.0, 0.0, 0.0, 0.0, 0.0, 0.0, 0.0, 0.0, 0.0, 0.0, 0.0, 0.0, 0.0, 0.0, 0.0, 0.0, 0.0, 0.0, 0.0, 0.0, 0.0, 0.0, 0.0, 0.0, 0.0, 0.0, 0.0, 0.0, 0.0, 0.0, 0.0, 0.0, 0.0, 0.0, 0.0, 0.0, 0.0, 0.0, 0.0, 0.0, 0.0, 0.0, 0.0, 0.0, 0.0, 0.0, 0.0, 0.0, 0.0, 0.0, 0.0, 0.0, 0.0, 0.0, 0.0, 0.0])
me_body_mesh.materials.append(mat_head_material)
me_body_mesh.materials.append(mat_head_black_material)
me_body_mesh.update()

# ---- objects
ob_body = bpy.data.objects.new('Body', me_body_mesh)

# ---- transforms, parenting, visibility, modifiers, constraints
ob_body.location = (0.0, 0.0, 0.0)
_m = ob_body.modifiers.new('Зеркало', 'MIRROR')

# ---- collection membership
col_collection.objects.link(ob_body)

# ---- scene / render settings (as saved in the file)
scene.frame_start = 1; scene.frame_end = 250; scene.frame_set(105)
scene.render.engine = 'BLENDER_EEVEE_NEXT'
bpy.context.view_layer.update()

# ---- added for rendering (the .blend has no active camera and no usable light): camera, sun
cam_auto = bpy.data.cameras.new('AutoCamera')
cam_auto.lens = 50.0
cam_auto.sensor_width = 36.0
cam_auto.clip_end = 1000.0
ob_auto_camera = bpy.data.objects.new('AutoCamera', cam_auto)
scene.collection.objects.link(ob_auto_camera)
ob_auto_camera.location = (7.56768, -9.19436, 3.67532)
ob_auto_camera.rotation_euler = (1.09748, -7.21219e-08, 0.694738)
scene.camera = ob_auto_camera
light_auto_sun = bpy.data.lights.new('AutoSun', 'SUN')
light_auto_sun.energy = 3.0
light_auto_sun.angle = 0.0523599
ob_auto_sun = bpy.data.objects.new('AutoSun', light_auto_sun)
scene.collection.objects.link(ob_auto_sun)
ob_auto_sun.rotation_euler = (0.872665, 0.174533, 0.523599)
bpy.context.view_layer.update()
